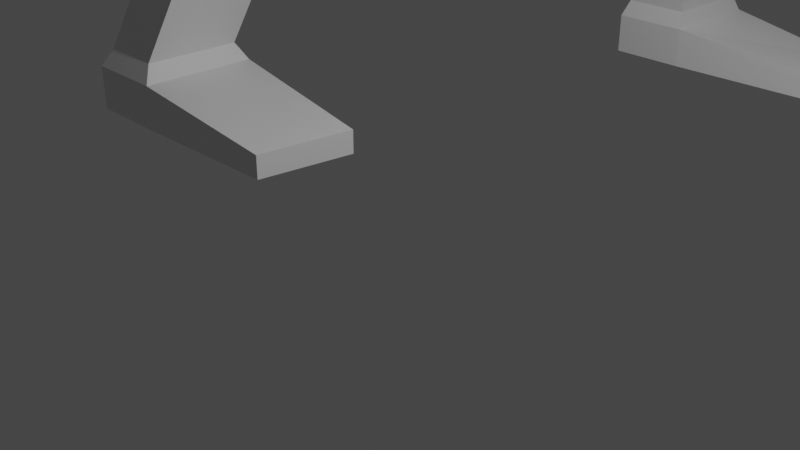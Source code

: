 # Source: bomber.blend  (saved by Blender 3.3.6; exported with 4.5.12 LTS)
import bpy
from mathutils import Matrix  # noqa: F401  (used for matrix-valued properties, if any)

bpy.ops.wm.read_factory_settings(use_empty=True)
scene = bpy.context.scene
scene.name = 'Scene'

# ---- collections
col_collection = bpy.data.collections.new('Collection'); scene.collection.children.link(col_collection)

# ---- materials (node trees are filled in below, after node groups)
mat_material = bpy.data.materials.new('Material')
mat_material.alpha_threshold = 0.0
mat_material.use_transparent_shadow = False
mat_material.roughness = 0.5
mat_material.line_color = (0.0, 0.0, 0.0, 1.0)

# ---- material node trees
mat_material.use_nodes = True; mat_material.node_tree.nodes.clear()
_N = mat_material.node_tree.nodes; _L = mat_material.node_tree.links
n0 = _N.new('ShaderNodeOutputMaterial'); n0.name = 'Material Output'; n0.location = (300, 300)
n1 = _N.new('ShaderNodeBsdfPrincipled'); n1.name = 'Principled BSDF'; n1.location = (10, 300)
n1.distribution = 'GGX'
n1.subsurface_method = 'RANDOM_WALK_SKIN'
n1.inputs[3].default_value = 1.45
n1.inputs[27].default_value = (0.0, 0.0, 0.0, 1.0)
n1.inputs[28].default_value = 1.0
_L.new(n1.outputs[0], n0.inputs[0])
n0.is_active_output = True

# ---- world
world_world = bpy.data.worlds.new('World'); scene.world = world_world
world_world.use_nodes = True; world_world.node_tree.nodes.clear()
_N = world_world.node_tree.nodes; _L = world_world.node_tree.links
n0 = _N.new('ShaderNodeOutputWorld'); n0.name = 'World Output'; n0.location = (300, 300)
n1 = _N.new('ShaderNodeBackground'); n1.name = 'Background'; n1.location = (10, 300)
n1.inputs[0].default_value = (0.05088, 0.05088, 0.05088, 1.0)
_L.new(n1.outputs[0], n0.inputs[0])
n0.is_active_output = True
world_world.color = (0.05088, 0.05088, 0.05088)
world_world.use_sun_shadow = False
world_world.sun_shadow_jitter_overblur = 0.0

# ---- cameras
cam_camera = bpy.data.cameras.new('Camera')
cam_camera.clip_end = 100.0
cam_camera.ortho_scale = 7.314

# ---- lights
light_light = bpy.data.lights.new('Light', 'POINT')
light_light.transmission_factor = 0.0
light_light.energy = 1000.0
light_light.shadow_soft_size = 0.1
light_light.shadow_maximum_resolution = 0.006
light_light.use_absolute_resolution = True

# ---- meshes
me_cube = bpy.data.meshes.new('Cube')
me_cube.from_pydata([(-1.755, 1.018, 0.242), (-1.755, 1.018, -3.874), (-1.592, -1.697, 0.3197), (-1.592, -1.697, -3.851), (-3.755, 1.208, 4.347), (-3.755, 1.208, -3.508), (-3.755, -2.039, 4.347), (-3.755, -2.039, -3.508), (-4.794, -2.039, -3.508), (-4.794, -2.039, 4.347), (-4.794, 1.208, -3.508), (-4.794, 1.208, 4.347), (-3.874, -1.766, 7.432), (-3.874, 0.9352, 7.432), (-4.675, -1.766, 7.432), (-4.675, 0.9352, 7.432), (-2.003, -4.819, 79.07), (-2.003, -2.118, 79.07), (-2.804, -4.819, 79.07), (-2.804, -2.118, 79.07), (-2.003, -5.179, 83.31), (-2.003, -2.478, 83.31), (-2.804, -5.179, 83.31), (-2.804, -2.478, 83.31), (-1.369, -9.65, 156.6), (-1.369, -3.857, 156.6), (-3.277, -9.65, 156.6), (-3.277, -3.857, 156.6), (-1.076, -9.65, 205.8), (-1.076, -3.857, 205.8), (-2.984, -9.65, 205.8), (-2.984, -3.857, 205.8), (-1.369, -9.65, 156.6), (-3.277, -9.65, 156.6), (-1.076, -9.65, 205.8), (-2.984, -9.65, 205.8), (-1.369, -15.26, 156.6), (-3.277, -15.26, 156.6), (-1.076, -15.26, 205.8), (-2.984, -15.26, 205.8), (-0.5863, -13.08, 82.85), (-1.439, -13.08, 82.85), (-0.5863, -16.1, 82.85), (-1.439, -16.1, 82.85), (-0.5863, -13.08, 82.85), (-1.439, -13.08, 82.85), (-0.5863, -16.1, 82.85), (-1.439, -16.1, 82.85), (-0.5863, -13.09, 78.3), (-1.439, -13.09, 78.3), (-0.5863, -16.1, 78.3), (-1.439, -16.1, 78.3), (-0.918, -13.55, 6.78), (-1.771, -13.55, 6.78), (-0.918, -16.38, 6.78), (-1.771, -16.38, 6.78), (-0.851, -13.33, 3.763), (-1.838, -13.33, 3.763), (-0.851, -16.6, 3.763), (-1.838, -16.6, 3.763), (-0.851, -13.33, -3.635), (-1.838, -13.33, -3.635), (-0.851, -16.6, -3.635), (-1.838, -16.6, -3.635), (0.8989, -16.2, -0.136), (1.236, -13.73, -0.136), (0.8989, -16.2, -4.244), (1.236, -13.73, -4.244), (-2.773, -9.65, 281.6), (-2.773, -3.857, 281.6), (-4.682, -9.65, 281.6), (-4.682, -3.857, 281.6), (-2.773, -9.65, 281.6), (-4.682, -9.65, 281.6), (-2.773, -15.26, 281.6), (-4.682, -15.26, 281.6)], [], [(3, 2, 6, 7), (5, 4, 0, 1), (5, 7, 8, 10), (1, 0, 2, 3), (5, 1, 3, 7), (0, 4, 6, 2), (8, 9, 11, 10), (7, 6, 9, 8), (4, 11, 15, 13), (4, 5, 10, 11), (13, 15, 19, 17), (11, 9, 14, 15), (6, 4, 13, 12), (9, 6, 12, 14), (17, 19, 23, 21), (15, 14, 18, 19), (14, 12, 16, 18), (12, 13, 17, 16), (22, 20, 24, 26), (19, 18, 22, 23), (18, 16, 20, 22), (16, 17, 21, 20), (24, 25, 29, 28), (20, 21, 25, 24), (21, 23, 27, 25), (23, 22, 26, 27), (31, 30, 70, 71), (25, 27, 31, 29), (27, 26, 30, 31), (28, 30, 35, 34), (32, 34, 38, 36), (30, 26, 33, 35), (26, 24, 32, 33), (24, 28, 34, 32), (37, 36, 38, 39), (36, 37, 43, 42), (35, 33, 37, 39), (35, 39, 75, 73), (40, 42, 46, 44), (32, 36, 42, 40), (33, 32, 40, 41), (37, 33, 41, 43), (45, 44, 48, 49), (41, 40, 44, 45), (43, 41, 45, 47), (42, 43, 47, 46), (51, 49, 53, 55), (47, 45, 49, 51), (46, 47, 51, 50), (44, 46, 50, 48), (55, 53, 57, 59), (50, 51, 55, 54), (48, 50, 54, 52), (49, 48, 52, 53), (56, 58, 64, 65), (54, 55, 59, 58), (52, 54, 58, 56), (53, 52, 56, 57), (61, 60, 62, 63), (57, 56, 60, 61), (59, 57, 61, 63), (58, 59, 63, 62), (65, 64, 66, 67), (60, 56, 65, 67), (58, 62, 66, 64), (62, 60, 67, 66), (68, 69, 71, 70), (72, 73, 75, 74), (39, 38, 74, 75), (30, 28, 68, 70), (28, 29, 69, 68), (38, 34, 72, 74), (34, 35, 73, 72), (29, 31, 71, 69)])
_uv = me_cube.uv_layers.new(name='UVMap')
_uv.uv.foreach_set('vector', [0.375, 0.0, 0.625, 0.0, 0.625, 0.25, 0.375, 0.25, 0.375, 0.25, 0.625, 0.25, 0.625, 0.5, 0.375, 0.5, 0.125, 0.5, 0.125, 0.75, 0.125, 0.75, 0.125, 0.5, 0.375, 0.75, 0.625, 0.75, 0.625, 1.0, 0.375, 1.0, 0.125, 0.5, 0.375, 0.5, 0.375, 0.75, 0.125, 0.75, 0.625, 0.5, 0.875, 0.5, 0.875, 0.75, 0.625, 0.75, 0.375, 0.5, 0.625, 0.5, 0.625, 0.75, 0.375, 0.75, 0.375, 0.25, 0.625, 0.25, 0.625, 0.25, 0.375, 0.25, 0.625, 0.25, 0.625, 0.25, 0.625, 0.25, 0.625, 0.25, 0.625, 0.25, 0.375, 0.25, 0.375, 0.25, 0.625, 0.25, 0.625, 0.25, 0.625, 0.25, 0.625, 0.25, 0.625, 0.25, 0.625, 0.75, 0.625, 0.5, 0.625, 0.5, 0.625, 0.75, 0.875, 0.75, 0.875, 0.5, 0.875, 0.5, 0.875, 0.75, 0.625, 0.25, 0.625, 0.25, 0.625, 0.25, 0.625, 0.25, 0.625, 0.25, 0.625, 0.25, 0.625, 0.25, 0.625, 0.25, 0.625, 0.75, 0.625, 0.5, 0.625, 0.5, 0.625, 0.75, 0.625, 0.25, 0.625, 0.25, 0.625, 0.25, 0.625, 0.25, 0.875, 0.75, 0.875, 0.5, 0.875, 0.5, 0.875, 0.75, 0.625, 0.25, 0.625, 0.25, 0.625, 0.25, 0.625, 0.25, 0.625, 0.75, 0.625, 0.5, 0.625, 0.5, 0.625, 0.75, 0.625, 0.25, 0.625, 0.25, 0.625, 0.25, 0.625, 0.25, 0.875, 0.75, 0.875, 0.5, 0.875, 0.5, 0.875, 0.75, 0.875, 0.75, 0.875, 0.5, 0.875, 0.5, 0.875, 0.75, 0.875, 0.75, 0.875, 0.5, 0.875, 0.5, 0.875, 0.75, 0.625, 0.25, 0.625, 0.25, 0.625, 0.25, 0.625, 0.25, 0.625, 0.75, 0.625, 0.5, 0.625, 0.5, 0.625, 0.75, 0.625, 0.75, 0.625, 0.5, 0.625, 0.5, 0.625, 0.75, 0.625, 0.25, 0.625, 0.25, 0.625, 0.25, 0.625, 0.25, 0.625, 0.75, 0.625, 0.5, 0.625, 0.5, 0.625, 0.75, 0.875, 0.75, 0.875, 0.75, 0.875, 0.75, 0.875, 0.75, 0.875, 0.75, 0.875, 0.75, 0.875, 0.75, 0.875, 0.75, 0.625, 0.5, 0.625, 0.5, 0.625, 0.5, 0.625, 0.5, 0.625, 0.25, 0.625, 0.25, 0.625, 0.25, 0.625, 0.25, 0.875, 0.75, 0.875, 0.75, 0.875, 0.75, 0.875, 0.75, 0.625, 0.25, 0.625, 0.25, 0.625, 0.25, 0.625, 0.25, 0.625, 0.25, 0.625, 0.25, 0.625, 0.25, 0.625, 0.25, 0.625, 0.5, 0.625, 0.5, 0.625, 0.5, 0.625, 0.5, 0.625, 0.5, 0.625, 0.5, 0.625, 0.5, 0.625, 0.5, 0.875, 0.75, 0.875, 0.75, 0.875, 0.75, 0.875, 0.75, 0.875, 0.75, 0.875, 0.75, 0.875, 0.75, 0.875, 0.75, 0.625, 0.25, 0.625, 0.25, 0.625, 0.25, 0.625, 0.25, 0.625, 0.5, 0.625, 0.5, 0.625, 0.5, 0.625, 0.5, 0.625, 0.25, 0.625, 0.25, 0.625, 0.25, 0.625, 0.25, 0.625, 0.25, 0.625, 0.25, 0.625, 0.25, 0.625, 0.25, 0.625, 0.5, 0.625, 0.5, 0.625, 0.5, 0.625, 0.5, 0.625, 0.25, 0.625, 0.25, 0.625, 0.25, 0.625, 0.25, 0.625, 0.5, 0.625, 0.5, 0.625, 0.5, 0.625, 0.5, 0.625, 0.5, 0.625, 0.5, 0.625, 0.5, 0.625, 0.5, 0.625, 0.25, 0.625, 0.25, 0.625, 0.25, 0.625, 0.25, 0.875, 0.75, 0.875, 0.75, 0.875, 0.75, 0.875, 0.75, 0.625, 0.5, 0.625, 0.5, 0.625, 0.5, 0.625, 0.5, 0.625, 0.25, 0.625, 0.25, 0.625, 0.25, 0.625, 0.25, 0.875, 0.75, 0.875, 0.75, 0.875, 0.75, 0.875, 0.75, 0.625, 0.25, 0.625, 0.25, 0.625, 0.25, 0.625, 0.25, 0.875, 0.75, 0.875, 0.75, 0.875, 0.75, 0.875, 0.75, 0.625, 0.25, 0.625, 0.25, 0.625, 0.25, 0.625, 0.25, 0.875, 0.75, 0.875, 0.75, 0.875, 0.75, 0.875, 0.75, 0.625, 0.25, 0.625, 0.25, 0.625, 0.25, 0.625, 0.25, 0.625, 0.25, 0.625, 0.25, 0.625, 0.25, 0.625, 0.25, 0.625, 0.25, 0.625, 0.25, 0.625, 0.25, 0.625, 0.25, 0.625, 0.5, 0.625, 0.5, 0.625, 0.5, 0.625, 0.5, 0.625, 0.25, 0.625, 0.25, 0.625, 0.25, 0.625, 0.25, 0.875, 0.75, 0.875, 0.75, 0.875, 0.75, 0.875, 0.75, 0.625, 0.25, 0.625, 0.25, 0.625, 0.25, 0.625, 0.25, 0.625, 0.25, 0.625, 0.25, 0.625, 0.25, 0.625, 0.25, 0.625, 0.25, 0.625, 0.25, 0.625, 0.25, 0.625, 0.25, 0.875, 0.75, 0.875, 0.5, 0.875, 0.5, 0.875, 0.75, 0.875, 0.75, 0.875, 0.75, 0.875, 0.75, 0.875, 0.75, 0.625, 0.25, 0.625, 0.25, 0.625, 0.25, 0.625, 0.25, 0.875, 0.75, 0.875, 0.75, 0.875, 0.75, 0.875, 0.75, 0.875, 0.75, 0.875, 0.5, 0.875, 0.5, 0.875, 0.75, 0.875, 0.75, 0.875, 0.75, 0.875, 0.75, 0.875, 0.75, 0.875, 0.75, 0.875, 0.75, 0.875, 0.75, 0.875, 0.75, 0.625, 0.25, 0.625, 0.25, 0.625, 0.25, 0.625, 0.25])
me_cube.materials.append(mat_material)
me_cube.use_mirror_vertex_groups = False
me_cube.update()

# ---- objects
ob_cube = bpy.data.objects.new('Cube', me_cube)
ob_light = bpy.data.objects.new('Light', light_light)
ob_camera = bpy.data.objects.new('Camera', cam_camera)
ob_empty = bpy.data.objects.new('Empty', None)

# ---- transforms, parenting, visibility, modifiers, constraints
ob_cube.location = (0.0, 0.0, 0.2766)
ob_cube.scale = (1.0, -0.4589, 0.07113)
ob_cube.lock_rotations_4d = False
ob_cube.empty_display_type = 'ARROWS'
ob_cube.lineart.crease_threshold = 0.0
ob_light.location = (4.076, 1.005, 5.904)
ob_light.rotation_euler = (0.6503, 0.05522, 1.866)
ob_light.lock_rotations_4d = False
ob_light.empty_display_type = 'ARROWS'
ob_light.color = (0.0, 0.0, 0.0, 0.0)
ob_light.lineart.crease_threshold = 0.0
ob_camera.location = (7.359, -6.926, 4.958)
ob_camera.rotation_euler = (1.109, 0.0, 0.8149)
ob_camera.lock_rotations_4d = False
ob_camera.empty_display_type = 'ARROWS'
ob_camera.color = (0.0, 0.0, 0.0, 0.0)
ob_camera.display_type = 'WIRE'
ob_camera.lineart.crease_threshold = 0.0
ob_empty.location = (-12.05, 4.45, 13.57)
ob_empty.rotation_euler = (1.413, 0.01599, 1.464)
ob_empty.scale = (3.59, 3.57, 1.386)
ob_empty.empty_display_type = 'IMAGE'
ob_empty.empty_display_size = 6.416
ob_empty.empty_image_offset = (-0.3897, -0.6103)

# ---- collection membership
col_collection.objects.link(ob_cube)
col_collection.objects.link(ob_light)
col_collection.objects.link(ob_camera)
col_collection.objects.link(ob_empty)

# ---- scene / render settings (as saved in the file)
scene.camera = ob_camera
scene.frame_start = 1; scene.frame_end = 250; scene.frame_set(1)
scene.render.engine = 'BLENDER_EEVEE_NEXT'
scene.cycles.sampling_pattern = 'TABULATED_SOBOL'
scene.cycles.use_light_tree = False
scene.view_settings.view_transform = 'Filmic'
bpy.context.view_layer.update()
